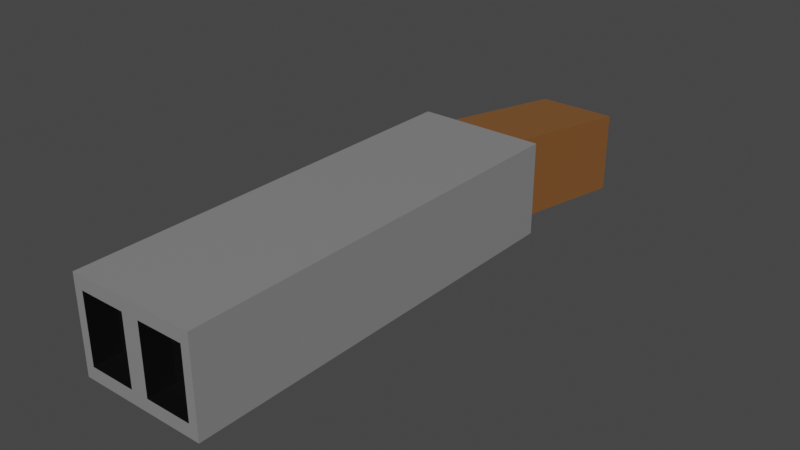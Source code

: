 # Source: Shotgun.blend  (saved by Blender 2.92.15; exported with 4.5.12 LTS)
import bpy
from mathutils import Matrix  # noqa: F401  (used for matrix-valued properties, if any)

bpy.ops.wm.read_factory_settings(use_empty=True)
scene = bpy.context.scene
scene.name = 'Scene'

# ---- collections
col_collection = bpy.data.collections.new('Collection'); scene.collection.children.link(col_collection)

# ---- materials (node trees are filled in below, after node groups)
mat_shotgun = bpy.data.materials.new('Shotgun')
mat_shotgun.alpha_threshold = 0.0
mat_shotgun.use_transparent_shadow = False
mat_shotgun.line_color = (0.0, 0.0, 0.0, 1.0)
mat_stock = bpy.data.materials.new('Stock')
mat_stock.use_transparent_shadow = False
mat_darkness = bpy.data.materials.new('Darkness')
mat_darkness.use_transparent_shadow = False

# ---- material node trees
mat_shotgun.use_nodes = True; mat_shotgun.node_tree.nodes.clear()
_N = mat_shotgun.node_tree.nodes; _L = mat_shotgun.node_tree.links
n0 = _N.new('ShaderNodeOutputMaterial'); n0.name = 'Material Output'; n0.location = (300, 300)
n1 = _N.new('ShaderNodeBsdfPrincipled'); n1.name = 'Principled BSDF'; n1.location = (10, 300)
n1.distribution = 'GGX'
n1.subsurface_method = 'BURLEY'
n1.inputs[0].default_value = (0.2407, 0.2407, 0.2407, 1.0)
n1.inputs[2].default_value = 0.4
n1.inputs[3].default_value = 1.45
n1.inputs[27].default_value = (0.0, 0.0, 0.0, 1.0)
n1.inputs[28].default_value = 1.0
_L.new(n1.outputs[0], n0.inputs[0])
n0.is_active_output = True
mat_stock.use_nodes = True; mat_stock.node_tree.nodes.clear()
_N = mat_stock.node_tree.nodes; _L = mat_stock.node_tree.links
n0 = _N.new('ShaderNodeBsdfPrincipled'); n0.name = 'Principled BSDF'; n0.location = (10, 300)
n0.distribution = 'GGX'
n0.subsurface_method = 'BURLEY'
n0.inputs[0].default_value = (0.2598, 0.1038, 0.02758, 1.0)
n0.inputs[3].default_value = 1.45
n0.inputs[27].default_value = (0.0, 0.0, 0.0, 1.0)
n0.inputs[28].default_value = 1.0
n1 = _N.new('ShaderNodeOutputMaterial'); n1.name = 'Material Output'; n1.location = (300, 300)
_L.new(n0.outputs[0], n1.inputs[0])
n1.is_active_output = True
mat_darkness.use_nodes = True; mat_darkness.node_tree.nodes.clear()
_N = mat_darkness.node_tree.nodes; _L = mat_darkness.node_tree.links
n0 = _N.new('ShaderNodeBsdfPrincipled'); n0.name = 'Principled BSDF'; n0.location = (10, 300)
n0.distribution = 'GGX'
n0.subsurface_method = 'BURLEY'
n0.inputs[0].default_value = (0.001031, 0.001031, 0.001031, 1.0)
n0.inputs[3].default_value = 1.45
n0.inputs[27].default_value = (0.0, 0.0, 0.0, 1.0)
n0.inputs[28].default_value = 1.0
n1 = _N.new('ShaderNodeOutputMaterial'); n1.name = 'Material Output'; n1.location = (300, 300)
_L.new(n0.outputs[0], n1.inputs[0])
n1.is_active_output = True

# ---- world
world_world = bpy.data.worlds.new('World'); scene.world = world_world
world_world.use_nodes = True; world_world.node_tree.nodes.clear()
_N = world_world.node_tree.nodes; _L = world_world.node_tree.links
n0 = _N.new('ShaderNodeOutputWorld'); n0.name = 'World Output'; n0.location = (300, 300)
n1 = _N.new('ShaderNodeBackground'); n1.name = 'Background'; n1.location = (10, 300)
n1.inputs[0].default_value = (0.05088, 0.05088, 0.05088, 1.0)
_L.new(n1.outputs[0], n0.inputs[0])
n0.is_active_output = True
world_world.color = (0.05088, 0.05088, 0.05088)
world_world.use_sun_shadow = False
world_world.sun_shadow_jitter_overblur = 0.0

# ---- meshes
me_cube = bpy.data.meshes.new('Cube')
me_cube.from_pydata([(0.4326, 1.0, 0.3162), (0.4326, 1.0, -0.3162), (0.4326, -1.834, 0.3162), (0.4326, -1.834, -0.3162), (-0.4326, 1.0, 0.3162), (-0.4326, 1.0, -0.3162), (-0.4326, -1.834, 0.3162), (-0.4326, -1.834, -0.3162), (1.365e-10, 1.0, -0.3162), (1.365e-10, -1.834, 0.3162), (1.365e-10, -1.834, -0.3162), (1.365e-10, 1.0, 0.3162), (9.983e-11, 1.0, -0.2839), (-0.2745, 1.0, -0.2839), (0.2745, 1.0, 0.2839), (0.2745, 1.0, -0.2839), (-0.2745, 1.0, 0.2839), (9.983e-11, 1.0, 0.2839), (9.983e-11, 2.208, -0.4734), (-0.2745, 2.208, -0.4734), (0.2745, 2.208, 0.09428), (0.2745, 2.208, -0.4734), (-0.2745, 2.208, 0.09428), (9.983e-11, 2.208, 0.09428), (0.3724, -1.834, 0.2283), (0.3724, -1.834, -0.2283), (0.06012, -1.834, -0.2283), (0.06012, -1.834, 0.2283), (0.3724, -1.649, 0.2283), (0.3724, -1.649, -0.2283), (0.06012, -1.649, -0.2283), (0.06012, -1.649, 0.2283), (-0.3728, -1.834, -0.2288), (-0.3728, -1.834, 0.2288), (-0.05976, -1.834, 0.2288), (-0.05976, -1.834, -0.2288), (-0.3728, -1.648, -0.2288), (-0.3728, -1.648, 0.2288), (-0.05976, -1.648, 0.2288), (-0.05976, -1.648, -0.2288)], [], [(11, 4, 6, 9), (10, 9, 34, 35), (7, 6, 4, 5), (8, 1, 3, 10), (1, 0, 2, 3), (1, 8, 12, 15), (5, 4, 16, 13), (5, 8, 10, 7), (9, 10, 26, 27), (0, 11, 9, 2), (16, 17, 23, 22), (12, 13, 19, 18), (8, 5, 13, 12), (11, 0, 14, 17), (4, 11, 17, 16), (0, 1, 15, 14), (18, 23, 20, 21), (19, 22, 23, 18), (17, 14, 20, 23), (14, 15, 21, 20), (15, 12, 18, 21), (13, 16, 22, 19), (27, 26, 30, 31), (10, 3, 25, 26), (3, 2, 24, 25), (2, 9, 27, 24), (29, 28, 31, 30), (26, 25, 29, 30), (24, 27, 31, 28), (25, 24, 28, 29), (32, 35, 39, 36), (6, 7, 32, 33), (7, 10, 35, 32), (9, 6, 33, 34), (39, 38, 37, 36), (33, 32, 36, 37), (35, 34, 38, 39), (34, 33, 37, 38)])
me_cube.polygons.foreach_set('material_index', [0, 0, 0, 0, 0, 0, 0, 0, 0, 0, 1, 1, 0, 0, 0, 0, 1, 1, 1, 1, 1, 1, 2, 0, 0, 0, 2, 2, 2, 2, 2, 0, 0, 0, 2, 2, 2, 2])
_uv = me_cube.uv_layers.new(name='UVMap')
_uv.uv.foreach_set('vector', [0.75, 0.5, 0.875, 0.5, 0.875, 0.75, 0.75, 0.75, 0.375, 0.875, 0.625, 0.875, 0.625, 0.875, 0.375, 0.875, 0.375, 0.0, 0.625, 0.0, 0.625, 0.25, 0.375, 0.25, 0.25, 0.5, 0.375, 0.5, 0.375, 0.75, 0.25, 0.75, 0.375, 0.5, 0.625, 0.5, 0.625, 0.75, 0.375, 0.75, 0.375, 0.5, 0.25, 0.5, 0.25, 0.5, 0.375, 0.5, 0.375, 0.25, 0.625, 0.25, 0.625, 0.25, 0.375, 0.25, 0.125, 0.5, 0.25, 0.5, 0.25, 0.75, 0.125, 0.75, 0.625, 0.875, 0.375, 0.875, 0.375, 0.875, 0.625, 0.875, 0.625, 0.5, 0.75, 0.5, 0.75, 0.75, 0.625, 0.75, 0.875, 0.5, 0.75, 0.5, 0.75, 0.5, 0.875, 0.5, 0.25, 0.5, 0.125, 0.5, 0.125, 0.5, 0.25, 0.5, 0.25, 0.5, 0.125, 0.5, 0.125, 0.5, 0.25, 0.5, 0.75, 0.5, 0.625, 0.5, 0.625, 0.5, 0.75, 0.5, 0.875, 0.5, 0.75, 0.5, 0.75, 0.5, 0.875, 0.5, 0.625, 0.5, 0.375, 0.5, 0.375, 0.5, 0.625, 0.5, 0.375, 0.375, 0.625, 0.375, 0.625, 0.5, 0.375, 0.5, 0.375, 0.25, 0.625, 0.25, 0.625, 0.375, 0.375, 0.375, 0.75, 0.5, 0.625, 0.5, 0.625, 0.5, 0.75, 0.5, 0.625, 0.5, 0.375, 0.5, 0.375, 0.5, 0.625, 0.5, 0.375, 0.5, 0.25, 0.5, 0.25, 0.5, 0.375, 0.5, 0.375, 0.25, 0.625, 0.25, 0.625, 0.25, 0.375, 0.25, 0.625, 0.875, 0.375, 0.875, 0.375, 0.875, 0.625, 0.875, 0.25, 0.75, 0.375, 0.75, 0.375, 0.75, 0.25, 0.75, 0.375, 0.75, 0.625, 0.75, 0.625, 0.75, 0.375, 0.75, 0.625, 0.75, 0.75, 0.75, 0.75, 0.75, 0.625, 0.75, 0.375, 0.75, 0.625, 0.75, 0.625, 0.875, 0.375, 0.875, 0.25, 0.75, 0.375, 0.75, 0.375, 0.75, 0.25, 0.75, 0.625, 0.75, 0.75, 0.75, 0.75, 0.75, 0.625, 0.75, 0.375, 0.75, 0.625, 0.75, 0.625, 0.75, 0.375, 0.75, 0.125, 0.75, 0.25, 0.75, 0.25, 0.75, 0.125, 0.75, 0.625, 0.0, 0.375, 0.0, 0.375, 0.0, 0.625, 0.0, 0.125, 0.75, 0.25, 0.75, 0.25, 0.75, 0.125, 0.75, 0.75, 0.75, 0.875, 0.75, 0.875, 0.75, 0.75, 0.75, 0.375, 0.875, 0.625, 0.875, 0.625, 1.0, 0.375, 1.0, 0.625, 0.0, 0.375, 0.0, 0.375, 0.0, 0.625, 0.0, 0.375, 0.875, 0.625, 0.875, 0.625, 0.875, 0.375, 0.875, 0.75, 0.75, 0.875, 0.75, 0.875, 0.75, 0.75, 0.75])
me_cube.materials.append(mat_shotgun)
me_cube.materials.append(mat_stock)
me_cube.materials.append(mat_darkness)
me_cube.use_remesh_preserve_volume = False
me_cube.use_remesh_preserve_attributes = False
me_cube.use_mirror_vertex_groups = False
me_cube.update()

# ---- objects
ob_cube = bpy.data.objects.new('Cube', me_cube)

# ---- transforms, parenting, visibility, modifiers, constraints
ob_cube.location = (0.0, 0.0, 0.0)
ob_cube.lock_rotations_4d = False
ob_cube.empty_display_type = 'ARROWS'
ob_cube.lineart.crease_threshold = 0.0

# ---- collection membership
col_collection.objects.link(ob_cube)

# ---- scene / render settings (as saved in the file)
scene.frame_start = 1; scene.frame_end = 250; scene.frame_set(1)
scene.render.engine = 'BLENDER_EEVEE_NEXT'
scene.cycles.use_denoising = False
scene.cycles.samples = 128
scene.cycles.sampling_pattern = 'TABULATED_SOBOL'
scene.cycles.use_adaptive_sampling = False
scene.cycles.use_light_tree = False
scene.view_settings.view_transform = 'Filmic'
bpy.context.view_layer.update()

# ---- added for rendering (the .blend has no active camera and no usable light): camera, sun
cam_auto = bpy.data.cameras.new('AutoCamera')
cam_auto.lens = 50.0
cam_auto.sensor_width = 36.0
cam_auto.clip_end = 1000.0
ob_auto_camera = bpy.data.objects.new('AutoCamera', cam_auto)
scene.collection.objects.link(ob_auto_camera)
ob_auto_camera.location = (3.89366, -4.48553, 3.03631)
ob_auto_camera.rotation_euler = (1.09748, -7.21219e-08, 0.694738)
scene.camera = ob_auto_camera
light_auto_sun = bpy.data.lights.new('AutoSun', 'SUN')
light_auto_sun.energy = 3.0
light_auto_sun.angle = 0.0523599
ob_auto_sun = bpy.data.objects.new('AutoSun', light_auto_sun)
scene.collection.objects.link(ob_auto_sun)
ob_auto_sun.rotation_euler = (0.872665, 0.174533, 0.523599)
bpy.context.view_layer.update()
